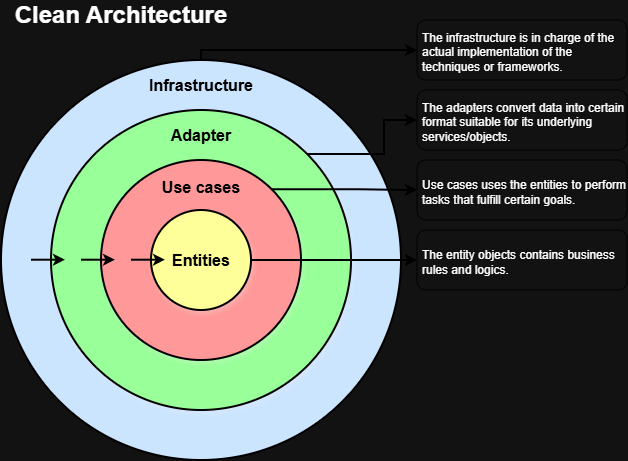

The diagram above was exported from draw.io. Its source (the exported page's mxGraphModel, read from the mxfile embedded in the PNG):
<mxGraphModel dx="1174" dy="685" grid="1" gridSize="10" guides="1" tooltips="1" connect="1" arrows="1" fold="1" page="1" pageScale="1" pageWidth="827" pageHeight="1169" math="0" shadow="0">
  <root>
    <mxCell id="0" />
    <mxCell id="1" parent="0" />
    <mxCell id="-bpV4tJq_lBxDjwKppKv-8" parent="1" style="text;html=1;whiteSpace=wrap;strokeColor=none;fillColor=none;align=center;verticalAlign=middle;rounded=0;fontStyle=1;fontSize=24;" value="Clean Architecture" vertex="1">
      <mxGeometry height="30" width="240" x="20" y="20" as="geometry" />
    </mxCell>
    <mxCell id="-bpV4tJq_lBxDjwKppKv-14" connectable="0" parent="1" style="group" value="" vertex="1">
      <mxGeometry height="400" width="400" x="20" y="80" as="geometry" />
    </mxCell>
    <mxCell id="-bpV4tJq_lBxDjwKppKv-2" parent="-bpV4tJq_lBxDjwKppKv-14" style="ellipse;whiteSpace=wrap;html=1;aspect=fixed;strokeColor=light-dark(#000000,#000000);fillColor=light-dark(#FFFFFF,#CCE5FF);container=0;strokeWidth=2;" value="" vertex="1">
      <mxGeometry height="400" width="400" as="geometry" />
    </mxCell>
    <mxCell id="-bpV4tJq_lBxDjwKppKv-5" parent="-bpV4tJq_lBxDjwKppKv-14" style="ellipse;whiteSpace=wrap;html=1;aspect=fixed;fillColor=light-dark(#FFFFFF,#99FF99);strokeColor=light-dark(#000000,#000000);shadow=1;container=0;strokeWidth=2;" value="" vertex="1">
      <mxGeometry height="300" width="300" x="50" y="50" as="geometry" />
    </mxCell>
    <mxCell id="-bpV4tJq_lBxDjwKppKv-6" parent="-bpV4tJq_lBxDjwKppKv-14" style="ellipse;whiteSpace=wrap;html=1;aspect=fixed;strokeColor=light-dark(#000000,#000000);fillColor=light-dark(#FFFFFF,#FF9999);shadow=1;container=0;strokeWidth=2;" value="" vertex="1">
      <mxGeometry height="200" width="200" x="100" y="100" as="geometry" />
    </mxCell>
    <mxCell id="-bpV4tJq_lBxDjwKppKv-7" parent="-bpV4tJq_lBxDjwKppKv-14" style="ellipse;whiteSpace=wrap;html=1;aspect=fixed;fillColor=light-dark(#FFFFFF,#FFFF99);strokeColor=light-dark(#000000,#000000);shadow=1;textShadow=0;container=0;strokeWidth=2;" value="&lt;b&gt;&lt;font style=&quot;font-size: 16px; color: light-dark(rgb(0, 0, 0), rgb(0, 0, 0));&quot;&gt;Entities&lt;/font&gt;&lt;/b&gt;" vertex="1">
      <mxGeometry height="100" width="100" x="150" y="150" as="geometry" />
    </mxCell>
    <mxCell id="-bpV4tJq_lBxDjwKppKv-11" parent="-bpV4tJq_lBxDjwKppKv-14" style="text;html=1;whiteSpace=wrap;strokeColor=none;fillColor=none;align=center;verticalAlign=middle;rounded=0;container=0;" value="&lt;b&gt;&lt;font style=&quot;font-size: 16px; color: light-dark(rgb(0, 0, 0), rgb(0, 0, 0));&quot;&gt;Use cases&lt;/font&gt;&lt;/b&gt;" vertex="1">
      <mxGeometry height="30" width="100" x="150" y="112" as="geometry" />
    </mxCell>
    <mxCell id="-bpV4tJq_lBxDjwKppKv-12" parent="-bpV4tJq_lBxDjwKppKv-14" style="text;html=1;whiteSpace=wrap;strokeColor=none;fillColor=none;align=center;verticalAlign=middle;rounded=0;container=0;" value="&lt;b&gt;&lt;font style=&quot;font-size: 16px; color: light-dark(rgb(0, 0, 0), rgb(0, 0, 0));&quot;&gt;Adapter&lt;/font&gt;&lt;/b&gt;" vertex="1">
      <mxGeometry height="30" width="100" x="150" y="60" as="geometry" />
    </mxCell>
    <mxCell id="-bpV4tJq_lBxDjwKppKv-13" parent="-bpV4tJq_lBxDjwKppKv-14" style="text;html=1;whiteSpace=wrap;strokeColor=none;fillColor=none;align=center;verticalAlign=middle;rounded=0;container=0;" value="&lt;b&gt;&lt;font style=&quot;font-size: 16px; color: light-dark(rgb(0, 0, 0), rgb(0, 0, 0));&quot;&gt;Infrastructure&lt;/font&gt;&lt;/b&gt;" vertex="1">
      <mxGeometry height="30" width="100" x="150" y="10" as="geometry" />
    </mxCell>
    <mxCell id="-bpV4tJq_lBxDjwKppKv-29" edge="1" parent="-bpV4tJq_lBxDjwKppKv-14" style="edgeStyle=orthogonalEdgeStyle;rounded=0;orthogonalLoop=1;jettySize=auto;html=1;strokeWidth=2;strokeColor=light-dark(#000000,#000000);">
      <mxGeometry relative="1" as="geometry">
        <mxPoint x="130" y="199.70999999999998" as="sourcePoint" />
        <mxPoint x="164" y="199.8528571428571" as="targetPoint" />
      </mxGeometry>
    </mxCell>
    <mxCell id="-bpV4tJq_lBxDjwKppKv-31" edge="1" parent="-bpV4tJq_lBxDjwKppKv-14" style="edgeStyle=orthogonalEdgeStyle;rounded=0;orthogonalLoop=1;jettySize=auto;html=1;strokeWidth=2;strokeColor=light-dark(#000000,#000000);">
      <mxGeometry relative="1" as="geometry">
        <mxPoint x="80" y="199.70999999999998" as="sourcePoint" />
        <mxPoint x="114" y="199.8528571428571" as="targetPoint" />
      </mxGeometry>
    </mxCell>
    <mxCell id="-bpV4tJq_lBxDjwKppKv-32" edge="1" parent="-bpV4tJq_lBxDjwKppKv-14" style="edgeStyle=orthogonalEdgeStyle;rounded=0;orthogonalLoop=1;jettySize=auto;html=1;strokeWidth=2;strokeColor=light-dark(#000000,#000000);">
      <mxGeometry relative="1" as="geometry">
        <mxPoint x="30" y="199.70999999999998" as="sourcePoint" />
        <mxPoint x="64" y="199.8528571428571" as="targetPoint" />
      </mxGeometry>
    </mxCell>
    <mxCell id="-bpV4tJq_lBxDjwKppKv-16" parent="1" style="rounded=1;whiteSpace=wrap;html=1;align=left;verticalAlign=middle;spacingTop=3;spacingLeft=3;strokeColor=light-dark(#000000,#000000);" value="The entity objects contains business rules and logics." vertex="1">
      <mxGeometry height="60" width="210" x="436" y="250" as="geometry" />
    </mxCell>
    <mxCell id="-bpV4tJq_lBxDjwKppKv-17" edge="1" parent="1" source="-bpV4tJq_lBxDjwKppKv-7" style="edgeStyle=orthogonalEdgeStyle;rounded=0;orthogonalLoop=1;jettySize=auto;html=1;exitX=1;exitY=0.5;exitDx=0;exitDy=0;entryX=0;entryY=0.5;entryDx=0;entryDy=0;strokeColor=light-dark(#000000,#000000);strokeWidth=2;" target="-bpV4tJq_lBxDjwKppKv-16">
      <mxGeometry relative="1" as="geometry" />
    </mxCell>
    <mxCell id="-bpV4tJq_lBxDjwKppKv-19" parent="1" style="rounded=1;whiteSpace=wrap;html=1;align=left;verticalAlign=middle;spacingTop=3;spacingLeft=3;strokeColor=light-dark(#000000,#000000);" value="Use cases uses the entities to perform tasks that fulfill certain goals." vertex="1">
      <mxGeometry height="60" width="210" x="436" y="180" as="geometry" />
    </mxCell>
    <mxCell id="-bpV4tJq_lBxDjwKppKv-20" edge="1" parent="1" source="-bpV4tJq_lBxDjwKppKv-6" style="edgeStyle=orthogonalEdgeStyle;rounded=0;orthogonalLoop=1;jettySize=auto;html=1;exitX=1;exitY=0;exitDx=0;exitDy=0;strokeColor=light-dark(#000000,#000000);strokeWidth=2;" target="-bpV4tJq_lBxDjwKppKv-19">
      <mxGeometry relative="1" as="geometry" />
    </mxCell>
    <mxCell id="-bpV4tJq_lBxDjwKppKv-22" parent="1" style="rounded=1;whiteSpace=wrap;html=1;align=left;verticalAlign=middle;spacingTop=3;spacingLeft=3;strokeColor=light-dark(#000000,#000000);" value="The adapters convert data into certain format suitable for its underlying services/objects." vertex="1">
      <mxGeometry height="60" width="210" x="436" y="110" as="geometry" />
    </mxCell>
    <mxCell id="-bpV4tJq_lBxDjwKppKv-23" edge="1" parent="1" source="-bpV4tJq_lBxDjwKppKv-5" style="edgeStyle=orthogonalEdgeStyle;rounded=0;orthogonalLoop=1;jettySize=auto;html=1;exitX=1;exitY=0;exitDx=0;exitDy=0;entryX=0;entryY=0.5;entryDx=0;entryDy=0;strokeColor=light-dark(#000000,#000000);strokeWidth=2;" target="-bpV4tJq_lBxDjwKppKv-22">
      <mxGeometry relative="1" as="geometry" />
    </mxCell>
    <mxCell id="-bpV4tJq_lBxDjwKppKv-24" parent="1" style="rounded=1;whiteSpace=wrap;html=1;align=left;verticalAlign=middle;spacingTop=3;spacingLeft=3;strokeColor=light-dark(#000000,#000000);" value="The infrastructure is in charge of the actual implementation of the techniques or frameworks." vertex="1">
      <mxGeometry height="60" width="210" x="436" y="40" as="geometry" />
    </mxCell>
    <mxCell id="-bpV4tJq_lBxDjwKppKv-26" edge="1" parent="1" source="-bpV4tJq_lBxDjwKppKv-2" style="edgeStyle=orthogonalEdgeStyle;rounded=0;orthogonalLoop=1;jettySize=auto;html=1;exitX=0.5;exitY=0;exitDx=0;exitDy=0;entryX=0;entryY=0.5;entryDx=0;entryDy=0;strokeWidth=2;strokeColor=light-dark(#000000,#000000);" target="-bpV4tJq_lBxDjwKppKv-24">
      <mxGeometry relative="1" as="geometry">
        <Array as="points">
          <mxPoint x="220" y="70" />
        </Array>
      </mxGeometry>
    </mxCell>
  </root>
</mxGraphModel>